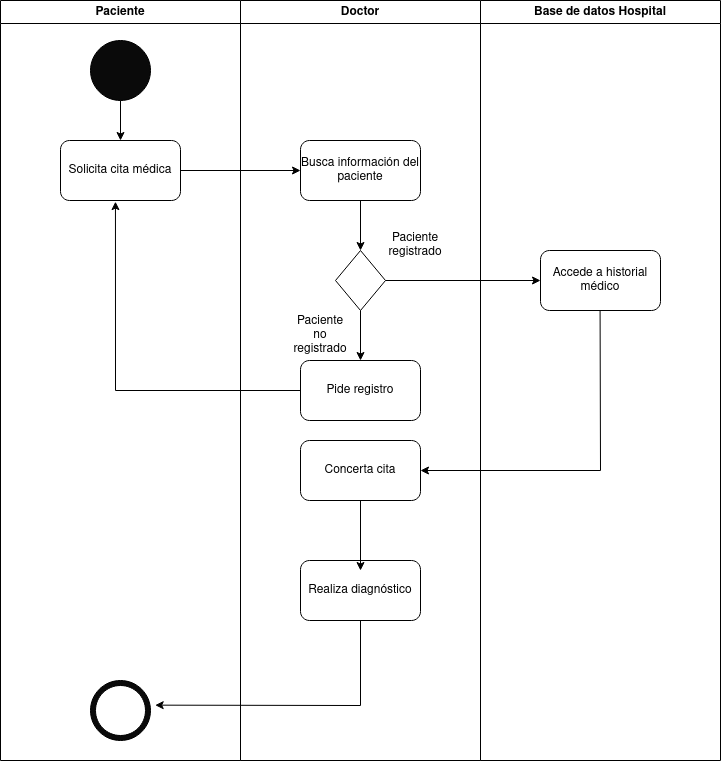

The diagram above was exported from draw.io. Its source (the exported page's mxGraphModel, read from the mxfile embedded in the PNG):
<mxGraphModel dx="1912" dy="1060" grid="1" gridSize="10" guides="1" tooltips="1" connect="1" arrows="1" fold="1" page="1" pageScale="1" pageWidth="827" pageHeight="1169" math="0" shadow="0">
  <root>
    <mxCell id="0" />
    <mxCell id="1" parent="0" />
    <mxCell id="yvYPalGavBVkVp-TFTj6-55" value="Paciente" style="swimlane;whiteSpace=wrap;html=1;" vertex="1" parent="1">
      <mxGeometry x="40" y="40" width="240" height="760" as="geometry" />
    </mxCell>
    <mxCell id="yvYPalGavBVkVp-TFTj6-58" value="" style="ellipse;whiteSpace=wrap;html=1;aspect=fixed;fillColor=#0A0A0A;" vertex="1" parent="yvYPalGavBVkVp-TFTj6-55">
      <mxGeometry x="90" y="40" width="60" height="60" as="geometry" />
    </mxCell>
    <mxCell id="yvYPalGavBVkVp-TFTj6-62" value="" style="group" vertex="1" connectable="0" parent="yvYPalGavBVkVp-TFTj6-55">
      <mxGeometry x="90" y="680" width="60" height="60" as="geometry" />
    </mxCell>
    <mxCell id="yvYPalGavBVkVp-TFTj6-60" value="" style="ellipse;whiteSpace=wrap;html=1;aspect=fixed;fillColor=#0A0A0A;" vertex="1" parent="yvYPalGavBVkVp-TFTj6-62">
      <mxGeometry width="60" height="60" as="geometry" />
    </mxCell>
    <mxCell id="yvYPalGavBVkVp-TFTj6-61" value="" style="ellipse;whiteSpace=wrap;html=1;aspect=fixed;fillColor=#FFFFFF;" vertex="1" parent="yvYPalGavBVkVp-TFTj6-62">
      <mxGeometry x="5" y="5" width="50" height="50" as="geometry" />
    </mxCell>
    <mxCell id="yvYPalGavBVkVp-TFTj6-63" value="Solicita cita médica" style="rounded=1;whiteSpace=wrap;html=1;" vertex="1" parent="yvYPalGavBVkVp-TFTj6-55">
      <mxGeometry x="60" y="140" width="120" height="60" as="geometry" />
    </mxCell>
    <mxCell id="yvYPalGavBVkVp-TFTj6-64" value="" style="endArrow=classic;html=1;rounded=0;entryX=0.5;entryY=0;entryDx=0;entryDy=0;" edge="1" parent="yvYPalGavBVkVp-TFTj6-55" target="yvYPalGavBVkVp-TFTj6-63">
      <mxGeometry width="50" height="50" relative="1" as="geometry">
        <mxPoint x="120" y="100" as="sourcePoint" />
        <mxPoint x="170" y="50" as="targetPoint" />
      </mxGeometry>
    </mxCell>
    <mxCell id="yvYPalGavBVkVp-TFTj6-67" value="" style="endArrow=classic;html=1;rounded=0;entryX=0;entryY=0.5;entryDx=0;entryDy=0;" edge="1" parent="yvYPalGavBVkVp-TFTj6-55" target="yvYPalGavBVkVp-TFTj6-65">
      <mxGeometry width="50" height="50" relative="1" as="geometry">
        <mxPoint x="180" y="170" as="sourcePoint" />
        <mxPoint x="230" y="120" as="targetPoint" />
      </mxGeometry>
    </mxCell>
    <mxCell id="yvYPalGavBVkVp-TFTj6-56" value="Doctor" style="swimlane;whiteSpace=wrap;html=1;" vertex="1" parent="1">
      <mxGeometry x="280" y="40" width="240" height="760" as="geometry" />
    </mxCell>
    <mxCell id="yvYPalGavBVkVp-TFTj6-65" value="Busca información del paciente" style="rounded=1;whiteSpace=wrap;html=1;" vertex="1" parent="yvYPalGavBVkVp-TFTj6-56">
      <mxGeometry x="60" y="140" width="120" height="60" as="geometry" />
    </mxCell>
    <mxCell id="yvYPalGavBVkVp-TFTj6-68" value="" style="rhombus;whiteSpace=wrap;html=1;" vertex="1" parent="yvYPalGavBVkVp-TFTj6-56">
      <mxGeometry x="95" y="250" width="50" height="60" as="geometry" />
    </mxCell>
    <mxCell id="yvYPalGavBVkVp-TFTj6-69" value="Paciente no registrado" style="text;html=1;align=center;verticalAlign=middle;whiteSpace=wrap;rounded=0;" vertex="1" parent="yvYPalGavBVkVp-TFTj6-56">
      <mxGeometry x="50" y="320" width="60" height="30" as="geometry" />
    </mxCell>
    <mxCell id="yvYPalGavBVkVp-TFTj6-70" value="Paciente registrado" style="text;html=1;align=center;verticalAlign=middle;whiteSpace=wrap;rounded=0;" vertex="1" parent="yvYPalGavBVkVp-TFTj6-56">
      <mxGeometry x="145" y="230" width="60" height="30" as="geometry" />
    </mxCell>
    <mxCell id="yvYPalGavBVkVp-TFTj6-72" value="" style="endArrow=classic;html=1;rounded=0;entryX=0.5;entryY=0;entryDx=0;entryDy=0;exitX=0.5;exitY=1;exitDx=0;exitDy=0;" edge="1" parent="yvYPalGavBVkVp-TFTj6-56" source="yvYPalGavBVkVp-TFTj6-65" target="yvYPalGavBVkVp-TFTj6-68">
      <mxGeometry width="50" height="50" relative="1" as="geometry">
        <mxPoint x="70" y="260" as="sourcePoint" />
        <mxPoint x="120" y="210" as="targetPoint" />
      </mxGeometry>
    </mxCell>
    <mxCell id="yvYPalGavBVkVp-TFTj6-76" value="Pide registro" style="rounded=1;whiteSpace=wrap;html=1;" vertex="1" parent="yvYPalGavBVkVp-TFTj6-56">
      <mxGeometry x="60" y="360" width="120" height="60" as="geometry" />
    </mxCell>
    <mxCell id="yvYPalGavBVkVp-TFTj6-77" value="" style="endArrow=classic;html=1;rounded=0;exitX=0.5;exitY=1;exitDx=0;exitDy=0;entryX=0.5;entryY=0;entryDx=0;entryDy=0;" edge="1" parent="yvYPalGavBVkVp-TFTj6-56" source="yvYPalGavBVkVp-TFTj6-68" target="yvYPalGavBVkVp-TFTj6-76">
      <mxGeometry width="50" height="50" relative="1" as="geometry">
        <mxPoint x="-80" y="340" as="sourcePoint" />
        <mxPoint x="-30" y="290" as="targetPoint" />
      </mxGeometry>
    </mxCell>
    <mxCell id="yvYPalGavBVkVp-TFTj6-79" value="Concerta cita" style="rounded=1;whiteSpace=wrap;html=1;" vertex="1" parent="yvYPalGavBVkVp-TFTj6-56">
      <mxGeometry x="60" y="440" width="120" height="60" as="geometry" />
    </mxCell>
    <mxCell id="yvYPalGavBVkVp-TFTj6-82" value="Realiza diagnóstico" style="rounded=1;whiteSpace=wrap;html=1;" vertex="1" parent="yvYPalGavBVkVp-TFTj6-56">
      <mxGeometry x="60" y="560" width="120" height="60" as="geometry" />
    </mxCell>
    <mxCell id="yvYPalGavBVkVp-TFTj6-92" value="" style="endArrow=classic;html=1;rounded=0;entryX=0.5;entryY=0.167;entryDx=0;entryDy=0;entryPerimeter=0;" edge="1" parent="yvYPalGavBVkVp-TFTj6-56" source="yvYPalGavBVkVp-TFTj6-79" target="yvYPalGavBVkVp-TFTj6-82">
      <mxGeometry width="50" height="50" relative="1" as="geometry">
        <mxPoint x="-130" y="550" as="sourcePoint" />
        <mxPoint x="-80" y="500" as="targetPoint" />
      </mxGeometry>
    </mxCell>
    <mxCell id="yvYPalGavBVkVp-TFTj6-59" value="Base de datos Hospital" style="swimlane;whiteSpace=wrap;html=1;" vertex="1" parent="1">
      <mxGeometry x="520" y="40" width="240" height="760" as="geometry" />
    </mxCell>
    <mxCell id="yvYPalGavBVkVp-TFTj6-73" value="Accede a historial médico" style="rounded=1;whiteSpace=wrap;html=1;" vertex="1" parent="yvYPalGavBVkVp-TFTj6-59">
      <mxGeometry x="60" y="250" width="120" height="60" as="geometry" />
    </mxCell>
    <mxCell id="yvYPalGavBVkVp-TFTj6-78" value="" style="endArrow=classic;html=1;rounded=0;exitX=0.5;exitY=1;exitDx=0;exitDy=0;entryX=1;entryY=0.5;entryDx=0;entryDy=0;" edge="1" parent="yvYPalGavBVkVp-TFTj6-59" target="yvYPalGavBVkVp-TFTj6-79">
      <mxGeometry width="50" height="50" relative="1" as="geometry">
        <mxPoint x="119.58000000000004" y="310" as="sourcePoint" />
        <mxPoint x="-80" y="480" as="targetPoint" />
        <Array as="points">
          <mxPoint x="120" y="470" />
        </Array>
      </mxGeometry>
    </mxCell>
    <mxCell id="yvYPalGavBVkVp-TFTj6-75" value="" style="endArrow=classic;html=1;rounded=0;exitX=1;exitY=0.5;exitDx=0;exitDy=0;entryX=0;entryY=0.5;entryDx=0;entryDy=0;" edge="1" parent="1" source="yvYPalGavBVkVp-TFTj6-68" target="yvYPalGavBVkVp-TFTj6-73">
      <mxGeometry width="50" height="50" relative="1" as="geometry">
        <mxPoint x="440" y="460" as="sourcePoint" />
        <mxPoint x="490" y="410" as="targetPoint" />
      </mxGeometry>
    </mxCell>
    <mxCell id="yvYPalGavBVkVp-TFTj6-84" value="" style="endArrow=classic;html=1;rounded=0;exitX=0;exitY=0.5;exitDx=0;exitDy=0;entryX=0.458;entryY=1.019;entryDx=0;entryDy=0;entryPerimeter=0;" edge="1" parent="1" source="yvYPalGavBVkVp-TFTj6-76" target="yvYPalGavBVkVp-TFTj6-63">
      <mxGeometry width="50" height="50" relative="1" as="geometry">
        <mxPoint x="80" y="390" as="sourcePoint" />
        <mxPoint x="130" y="340" as="targetPoint" />
        <Array as="points">
          <mxPoint x="155" y="430" />
        </Array>
      </mxGeometry>
    </mxCell>
    <mxCell id="yvYPalGavBVkVp-TFTj6-87" value="" style="endArrow=classic;html=1;rounded=0;exitX=0.5;exitY=1;exitDx=0;exitDy=0;entryX=1.078;entryY=0.411;entryDx=0;entryDy=0;entryPerimeter=0;" edge="1" parent="1" source="yvYPalGavBVkVp-TFTj6-82" target="yvYPalGavBVkVp-TFTj6-60">
      <mxGeometry width="50" height="50" relative="1" as="geometry">
        <mxPoint x="400" y="690" as="sourcePoint" />
        <mxPoint x="640" y="720" as="targetPoint" />
        <Array as="points">
          <mxPoint x="400" y="745" />
        </Array>
      </mxGeometry>
    </mxCell>
  </root>
</mxGraphModel>